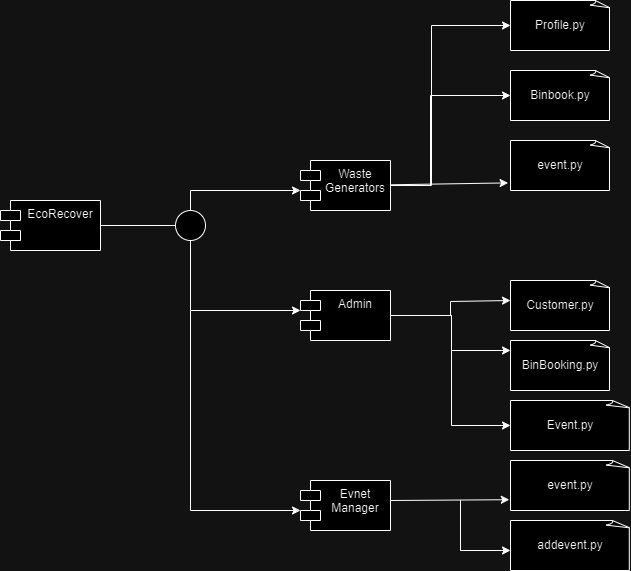

The diagram above was exported from draw.io. Its source (the exported page's mxGraphModel, read from the mxfile embedded in the PNG):
<mxGraphModel dx="1049" dy="546" grid="1" gridSize="10" guides="1" tooltips="1" connect="1" arrows="1" fold="1" page="1" pageScale="1" pageWidth="850" pageHeight="1100" math="0" shadow="0">
  <root>
    <mxCell id="0" />
    <mxCell id="1" parent="0" />
    <mxCell id="28uf1mySiEv6BonRInSr-1" value="EcoRecover" style="shape=module;align=left;spacingLeft=20;align=center;verticalAlign=top;whiteSpace=wrap;html=1;" parent="1" vertex="1">
      <mxGeometry x="220" y="370" width="100" height="50" as="geometry" />
    </mxCell>
    <mxCell id="28uf1mySiEv6BonRInSr-9" value="" style="ellipse;whiteSpace=wrap;html=1;aspect=fixed;" parent="1" vertex="1">
      <mxGeometry x="395" y="380" width="30" height="30" as="geometry" />
    </mxCell>
    <mxCell id="28uf1mySiEv6BonRInSr-10" value="" style="endArrow=none;html=1;rounded=0;exitX=1;exitY=0.5;exitDx=0;exitDy=0;entryX=0;entryY=0.5;entryDx=0;entryDy=0;" parent="1" source="28uf1mySiEv6BonRInSr-1" target="28uf1mySiEv6BonRInSr-9" edge="1">
      <mxGeometry width="50" height="50" relative="1" as="geometry">
        <mxPoint x="345" y="440" as="sourcePoint" />
        <mxPoint x="390" y="395" as="targetPoint" />
      </mxGeometry>
    </mxCell>
    <mxCell id="28uf1mySiEv6BonRInSr-14" value="" style="endArrow=classic;html=1;rounded=0;" parent="1" edge="1">
      <mxGeometry width="50" height="50" relative="1" as="geometry">
        <mxPoint x="410" y="380" as="sourcePoint" />
        <mxPoint x="520" y="360" as="targetPoint" />
        <Array as="points">
          <mxPoint x="410" y="360" />
        </Array>
      </mxGeometry>
    </mxCell>
    <mxCell id="28uf1mySiEv6BonRInSr-15" value="" style="endArrow=classic;html=1;rounded=0;exitX=0.5;exitY=1;exitDx=0;exitDy=0;" parent="1" source="28uf1mySiEv6BonRInSr-9" edge="1">
      <mxGeometry width="50" height="50" relative="1" as="geometry">
        <mxPoint x="420" y="390" as="sourcePoint" />
        <mxPoint x="520" y="480" as="targetPoint" />
        <Array as="points">
          <mxPoint x="410" y="480" />
        </Array>
      </mxGeometry>
    </mxCell>
    <mxCell id="28uf1mySiEv6BonRInSr-18" style="edgeStyle=orthogonalEdgeStyle;rounded=0;orthogonalLoop=1;jettySize=auto;html=1;entryX=0;entryY=0.5;entryDx=0;entryDy=0;entryPerimeter=0;" parent="1" source="28uf1mySiEv6BonRInSr-16" target="uNqtSLTA4ZlRutdSnVxR-2" edge="1">
      <mxGeometry relative="1" as="geometry">
        <mxPoint x="720" y="355" as="targetPoint" />
        <Array as="points">
          <mxPoint x="650" y="355" />
          <mxPoint x="650" y="265" />
        </Array>
      </mxGeometry>
    </mxCell>
    <mxCell id="28uf1mySiEv6BonRInSr-19" style="edgeStyle=orthogonalEdgeStyle;rounded=0;orthogonalLoop=1;jettySize=auto;html=1;entryX=0;entryY=0.5;entryDx=0;entryDy=0;entryPerimeter=0;" parent="1" source="28uf1mySiEv6BonRInSr-16" target="uNqtSLTA4ZlRutdSnVxR-1" edge="1">
      <mxGeometry relative="1" as="geometry">
        <mxPoint x="720" y="300" as="targetPoint" />
        <Array as="points">
          <mxPoint x="651" y="355" />
          <mxPoint x="651" y="195" />
        </Array>
      </mxGeometry>
    </mxCell>
    <mxCell id="28uf1mySiEv6BonRInSr-20" style="rounded=0;orthogonalLoop=1;jettySize=auto;html=1;entryX=-0.024;entryY=0.848;entryDx=0;entryDy=0;entryPerimeter=0;" parent="1" source="28uf1mySiEv6BonRInSr-16" target="eEtsIqLz9AeJFfrQi_L1-1" edge="1">
      <mxGeometry relative="1" as="geometry">
        <mxPoint x="720" y="440" as="targetPoint" />
      </mxGeometry>
    </mxCell>
    <mxCell id="28uf1mySiEv6BonRInSr-16" value="Waste Generators" style="shape=module;align=left;spacingLeft=20;align=center;verticalAlign=top;whiteSpace=wrap;html=1;" parent="1" vertex="1">
      <mxGeometry x="520" y="330" width="90" height="50" as="geometry" />
    </mxCell>
    <mxCell id="3v__iBhUJ1958zlSbrbC-3" style="edgeStyle=orthogonalEdgeStyle;rounded=0;orthogonalLoop=1;jettySize=auto;html=1;" parent="1" source="28uf1mySiEv6BonRInSr-17" edge="1">
      <mxGeometry relative="1" as="geometry">
        <mxPoint x="730" y="470" as="targetPoint" />
        <Array as="points">
          <mxPoint x="670" y="485" />
          <mxPoint x="670" y="471" />
        </Array>
      </mxGeometry>
    </mxCell>
    <mxCell id="3v__iBhUJ1958zlSbrbC-4" style="edgeStyle=orthogonalEdgeStyle;rounded=0;orthogonalLoop=1;jettySize=auto;html=1;" parent="1" source="28uf1mySiEv6BonRInSr-17" edge="1">
      <mxGeometry relative="1" as="geometry">
        <mxPoint x="730" y="520" as="targetPoint" />
        <Array as="points">
          <mxPoint x="671" y="485" />
        </Array>
      </mxGeometry>
    </mxCell>
    <mxCell id="3v__iBhUJ1958zlSbrbC-8" style="edgeStyle=orthogonalEdgeStyle;rounded=0;orthogonalLoop=1;jettySize=auto;html=1;entryX=0;entryY=0.5;entryDx=0;entryDy=0;entryPerimeter=0;" parent="1" target="3v__iBhUJ1958zlSbrbC-7" edge="1">
      <mxGeometry relative="1" as="geometry">
        <mxPoint x="670" y="620" as="targetPoint" />
        <Array as="points">
          <mxPoint x="671" y="485" />
          <mxPoint x="671" y="595" />
        </Array>
        <mxPoint x="610" y="480" as="sourcePoint" />
      </mxGeometry>
    </mxCell>
    <mxCell id="28uf1mySiEv6BonRInSr-17" value="Admin" style="shape=module;align=left;spacingLeft=20;align=center;verticalAlign=top;whiteSpace=wrap;html=1;" parent="1" vertex="1">
      <mxGeometry x="520" y="460" width="90" height="50" as="geometry" />
    </mxCell>
    <mxCell id="uNqtSLTA4ZlRutdSnVxR-1" value="Profile.py" style="whiteSpace=wrap;html=1;shape=mxgraph.basic.document" parent="1" vertex="1">
      <mxGeometry x="730" y="170" width="100" height="50" as="geometry" />
    </mxCell>
    <mxCell id="uNqtSLTA4ZlRutdSnVxR-2" value="Binbook.py" style="whiteSpace=wrap;html=1;shape=mxgraph.basic.document" parent="1" vertex="1">
      <mxGeometry x="730" y="240" width="100" height="50" as="geometry" />
    </mxCell>
    <mxCell id="eEtsIqLz9AeJFfrQi_L1-1" value="event.py" style="whiteSpace=wrap;html=1;shape=mxgraph.basic.document" parent="1" vertex="1">
      <mxGeometry x="730" y="310" width="100" height="50" as="geometry" />
    </mxCell>
    <mxCell id="3v__iBhUJ1958zlSbrbC-5" value="Customer.py" style="whiteSpace=wrap;html=1;shape=mxgraph.basic.document" parent="1" vertex="1">
      <mxGeometry x="730" y="450" width="100" height="50" as="geometry" />
    </mxCell>
    <mxCell id="3v__iBhUJ1958zlSbrbC-6" value="BinBooking.py" style="whiteSpace=wrap;html=1;shape=mxgraph.basic.document" parent="1" vertex="1">
      <mxGeometry x="730" y="510" width="100" height="50" as="geometry" />
    </mxCell>
    <mxCell id="3v__iBhUJ1958zlSbrbC-7" value="Event.py" style="whiteSpace=wrap;html=1;shape=mxgraph.basic.document" parent="1" vertex="1">
      <mxGeometry x="730" y="570" width="120" height="50" as="geometry" />
    </mxCell>
    <mxCell id="FHQ4uQVL8-d2CjZgHOs_-5" value="" style="endArrow=classic;html=1;rounded=0;exitX=0.5;exitY=1;exitDx=0;exitDy=0;" parent="1" edge="1">
      <mxGeometry width="50" height="50" relative="1" as="geometry">
        <mxPoint x="410" y="480" as="sourcePoint" />
        <mxPoint x="520" y="680" as="targetPoint" />
        <Array as="points">
          <mxPoint x="410" y="680" />
        </Array>
      </mxGeometry>
    </mxCell>
    <mxCell id="FHQ4uQVL8-d2CjZgHOs_-6" value="Evnet Manager" style="shape=module;align=left;spacingLeft=20;align=center;verticalAlign=top;whiteSpace=wrap;html=1;" parent="1" vertex="1">
      <mxGeometry x="520" y="650" width="90" height="50" as="geometry" />
    </mxCell>
    <mxCell id="FHQ4uQVL8-d2CjZgHOs_-8" style="rounded=0;orthogonalLoop=1;jettySize=auto;html=1;entryX=-0.01;entryY=0.784;entryDx=0;entryDy=0;entryPerimeter=0;" parent="1" target="FHQ4uQVL8-d2CjZgHOs_-11" edge="1">
      <mxGeometry relative="1" as="geometry">
        <mxPoint x="670" y="670" as="targetPoint" />
        <Array as="points" />
        <mxPoint x="610" y="670" as="sourcePoint" />
      </mxGeometry>
    </mxCell>
    <mxCell id="FHQ4uQVL8-d2CjZgHOs_-11" value="event.py" style="whiteSpace=wrap;html=1;shape=mxgraph.basic.document" parent="1" vertex="1">
      <mxGeometry x="730" y="630" width="120" height="50" as="geometry" />
    </mxCell>
    <mxCell id="f7Yabt0IzCbfyxU-FA1a-1" value="addevent.py" style="whiteSpace=wrap;html=1;shape=mxgraph.basic.document" parent="1" vertex="1">
      <mxGeometry x="730" y="690" width="120" height="50" as="geometry" />
    </mxCell>
    <mxCell id="f7Yabt0IzCbfyxU-FA1a-2" value="" style="endArrow=classic;html=1;rounded=0;" parent="1" edge="1">
      <mxGeometry width="50" height="50" relative="1" as="geometry">
        <mxPoint x="680" y="720" as="sourcePoint" />
        <mxPoint x="730" y="720" as="targetPoint" />
        <Array as="points">
          <mxPoint x="680" y="670" />
          <mxPoint x="680" y="720" />
        </Array>
      </mxGeometry>
    </mxCell>
  </root>
</mxGraphModel>